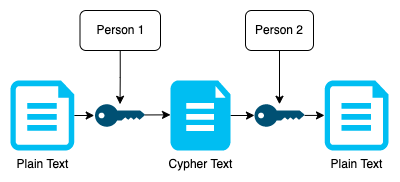

The diagram above was exported from draw.io. Its source (the exported page's mxGraphModel, read from the mxfile embedded in the PNG):
<mxGraphModel dx="1187" dy="745" grid="1" gridSize="10" guides="1" tooltips="1" connect="1" arrows="1" fold="1" page="1" pageScale="1" pageWidth="827" pageHeight="1169" math="0" shadow="0">
  <root>
    <mxCell id="0" />
    <mxCell id="1" parent="0" />
    <mxCell id="2" value="" style="edgeStyle=orthogonalEdgeStyle;rounded=0;orthogonalLoop=1;jettySize=auto;html=1;" edge="1" source="3" target="11" parent="1">
      <mxGeometry relative="1" as="geometry" />
    </mxCell>
    <mxCell id="3" value="Person 1" style="rounded=1;whiteSpace=wrap;html=1;fontSize=12;glass=0;strokeWidth=1;shadow=0;" vertex="1" parent="1">
      <mxGeometry x="189.5" y="180" width="80.5" height="40" as="geometry" />
    </mxCell>
    <mxCell id="4" value="" style="edgeStyle=orthogonalEdgeStyle;rounded=0;orthogonalLoop=1;jettySize=auto;html=1;" edge="1" source="5" target="13" parent="1">
      <mxGeometry relative="1" as="geometry" />
    </mxCell>
    <mxCell id="5" value="Person 2" style="rounded=1;whiteSpace=wrap;html=1;fontSize=12;glass=0;strokeWidth=1;shadow=0;" vertex="1" parent="1">
      <mxGeometry x="355" y="180" width="68" height="40" as="geometry" />
    </mxCell>
    <mxCell id="6" value="" style="edgeStyle=orthogonalEdgeStyle;rounded=0;orthogonalLoop=1;jettySize=auto;html=1;" edge="1" source="7" target="11" parent="1">
      <mxGeometry relative="1" as="geometry" />
    </mxCell>
    <mxCell id="7" value="Plain Text" style="verticalLabelPosition=bottom;html=1;verticalAlign=top;align=center;strokeColor=none;fillColor=#00BEF2;shape=mxgraph.azure.file;pointerEvents=1;" vertex="1" parent="1">
      <mxGeometry x="120" y="250" width="63.75" height="70" as="geometry" />
    </mxCell>
    <mxCell id="8" value="" style="edgeStyle=orthogonalEdgeStyle;rounded=0;orthogonalLoop=1;jettySize=auto;html=1;" edge="1" source="9" target="13" parent="1">
      <mxGeometry relative="1" as="geometry" />
    </mxCell>
    <mxCell id="9" value="Cypher Text" style="verticalLabelPosition=bottom;html=1;verticalAlign=top;align=center;strokeColor=none;fillColor=#00BEF2;shape=mxgraph.azure.file_2;pointerEvents=1;" vertex="1" parent="1">
      <mxGeometry x="280" y="250" width="60" height="70" as="geometry" />
    </mxCell>
    <mxCell id="10" value="Plain Text" style="verticalLabelPosition=bottom;html=1;verticalAlign=top;align=center;strokeColor=none;fillColor=#00BEF2;shape=mxgraph.azure.file;pointerEvents=1;" vertex="1" parent="1">
      <mxGeometry x="434.25" y="250" width="63.75" height="70" as="geometry" />
    </mxCell>
    <mxCell id="11" value="" style="points=[[0,0.5,0],[0.24,0,0],[0.5,0.28,0],[0.995,0.475,0],[0.5,0.72,0],[0.24,1,0]];verticalLabelPosition=bottom;sketch=0;html=1;verticalAlign=top;aspect=fixed;align=center;pointerEvents=1;shape=mxgraph.cisco19.key;fillColor=#005073;strokeColor=none;" vertex="1" parent="1">
      <mxGeometry x="204.5" y="273.75" width="50" height="22.5" as="geometry" />
    </mxCell>
    <mxCell id="12" value="" style="edgeStyle=orthogonalEdgeStyle;rounded=0;orthogonalLoop=1;jettySize=auto;html=1;" edge="1" source="13" target="10" parent="1">
      <mxGeometry relative="1" as="geometry" />
    </mxCell>
    <mxCell id="13" value="" style="points=[[0,0.5,0],[0.24,0,0],[0.5,0.28,0],[0.995,0.475,0],[0.5,0.72,0],[0.24,1,0]];verticalLabelPosition=bottom;sketch=0;html=1;verticalAlign=top;aspect=fixed;align=center;pointerEvents=1;shape=mxgraph.cisco19.key;fillColor=#005073;strokeColor=none;" vertex="1" parent="1">
      <mxGeometry x="364" y="273.75" width="50" height="22.5" as="geometry" />
    </mxCell>
    <mxCell id="14" value="" style="edgeStyle=orthogonalEdgeStyle;rounded=0;orthogonalLoop=1;jettySize=auto;html=1;exitX=0.995;exitY=0.475;exitDx=0;exitDy=0;exitPerimeter=0;" edge="1" source="11" parent="1">
      <mxGeometry relative="1" as="geometry">
        <mxPoint x="256" y="284.95492537313436" as="sourcePoint" />
        <mxPoint x="280" y="284.984776119403" as="targetPoint" />
      </mxGeometry>
    </mxCell>
  </root>
</mxGraphModel>